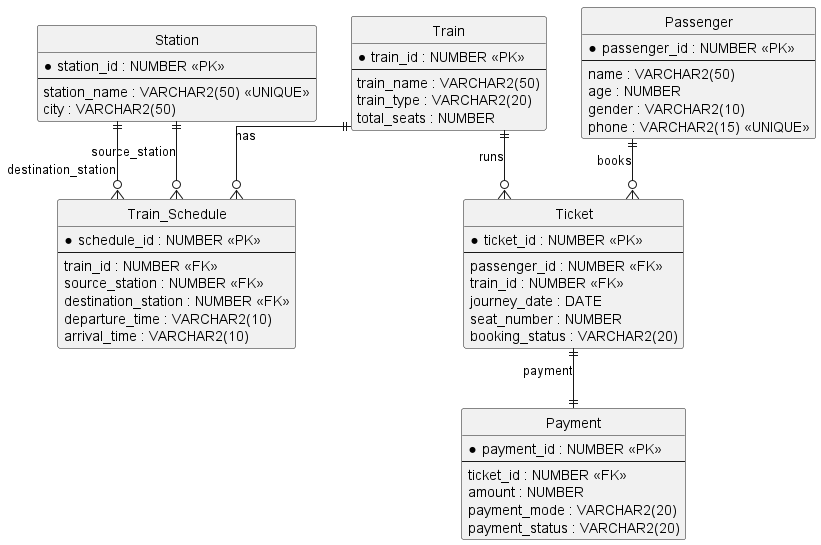

The diagram above was rendered by PlantUML. Its source (embedded in the PNG):
@startuml
hide circle
skinparam linetype ortho

entity "Train" as Train {
  * train_id : NUMBER <<PK>>
  --
  train_name : VARCHAR2(50)
  train_type : VARCHAR2(20)
  total_seats : NUMBER
}

entity "Station" as Station {
  * station_id : NUMBER <<PK>>
  --
  station_name : VARCHAR2(50) <<UNIQUE>>
  city : VARCHAR2(50)
}

entity "Train_Schedule" as Train_Schedule {
  * schedule_id : NUMBER <<PK>>
  --
  train_id : NUMBER <<FK>>
  source_station : NUMBER <<FK>>
  destination_station : NUMBER <<FK>>
  departure_time : VARCHAR2(10)
  arrival_time : VARCHAR2(10)
}

entity "Passenger" as Passenger {
  * passenger_id : NUMBER <<PK>>
  --
  name : VARCHAR2(50)
  age : NUMBER
  gender : VARCHAR2(10)
  phone : VARCHAR2(15) <<UNIQUE>>
}

entity "Ticket" as Ticket {
  * ticket_id : NUMBER <<PK>>
  --
  passenger_id : NUMBER <<FK>>
  train_id : NUMBER <<FK>>
  journey_date : DATE
  seat_number : NUMBER
  booking_status : VARCHAR2(20)
}

entity "Payment" as Payment {
  * payment_id : NUMBER <<PK>>
  --
  ticket_id : NUMBER <<FK>>
  amount : NUMBER
  payment_mode : VARCHAR2(20)
  payment_status : VARCHAR2(20)
}

Train ||--o{ Train_Schedule : has
Station ||--o{ Train_Schedule : source_station
Station ||--o{ Train_Schedule : destination_station

Passenger ||--o{ Ticket : books
Train ||--o{ Ticket : runs
Ticket ||--|| Payment : payment

@enduml